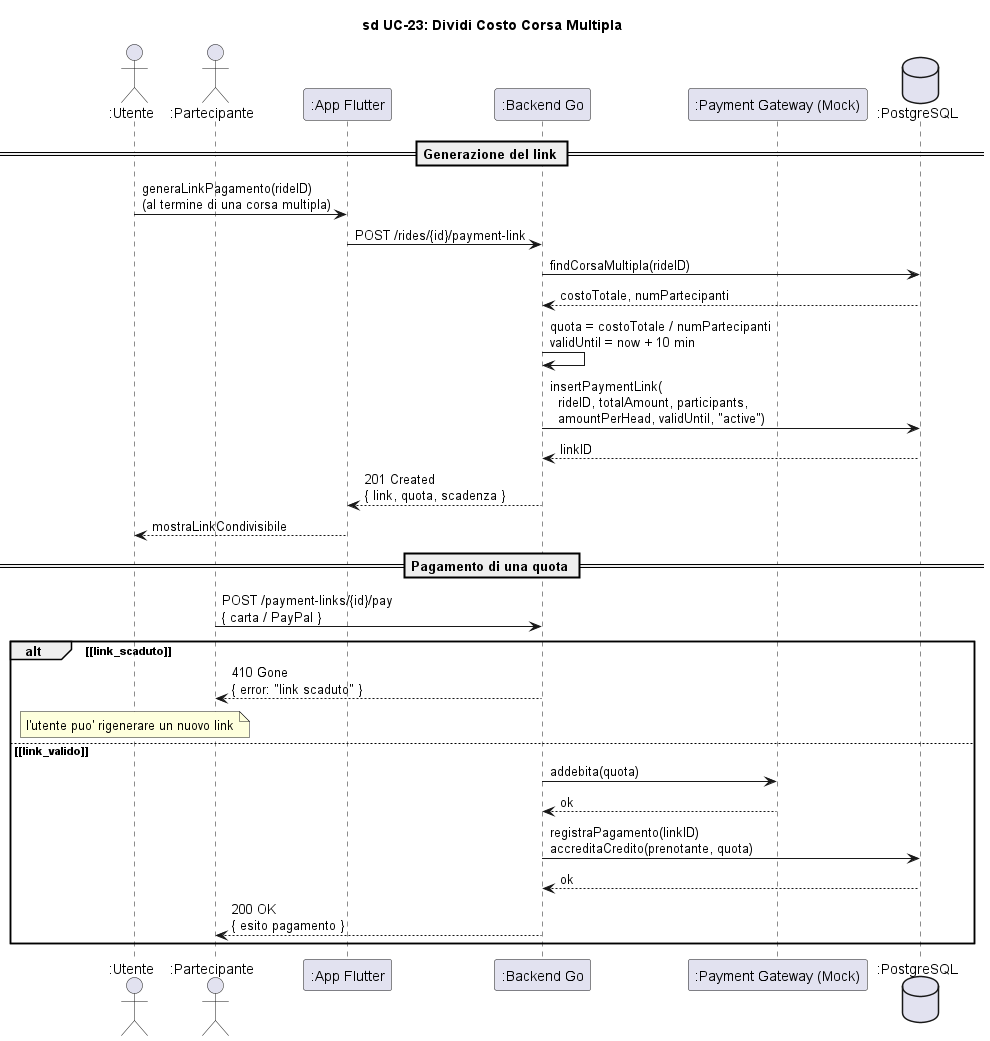

The diagram above was rendered by PlantUML. Its source (embedded in the PNG):
@startuml sd_UC23_DividiCosto

title sd UC-23: Dividi Costo Corsa Multipla

skinparam hyperlinkColor black
skinparam hyperlinkUnderline false

actor ":Utente" as Utente
actor ":Partecipante" as Part
participant ":App Flutter" as App
participant ":Backend Go" as Backend
participant ":Payment Gateway (Mock)" as Pay
database ":PostgreSQL" as DB

== Generazione del link ==

Utente -> App : generaLinkPagamento(rideID)\n(al termine di una corsa multipla)

App -> Backend : POST /rides/{id}/payment-link

Backend -> DB : findCorsaMultipla(rideID)
DB --> Backend : costoTotale, numPartecipanti

Backend -> Backend : quota = costoTotale / numPartecipanti\nvalidUntil = now + 10 min

Backend -> DB : insertPaymentLink(\n  rideID, totalAmount, participants,\n  amountPerHead, validUntil, "active")
DB --> Backend : linkID

Backend --> App : 201 Created\n{ link, quota, scadenza }
App --> Utente : mostraLinkCondivisibile

== Pagamento di una quota ==

Part -> Backend : POST /payment-links/{id}/pay\n{ carta / PayPal }

alt ~[link_scaduto~]
    Backend --> Part : 410 Gone\n{ error: "link scaduto" }
    note over Utente : l'utente puo' rigenerare un nuovo link
else ~[link_valido~]
    Backend -> Pay : addebita(quota)
    Pay --> Backend : ok
    Backend -> DB : registraPagamento(linkID)\naccreditaCredito(prenotante, quota)
    DB --> Backend : ok
    Backend --> Part : 200 OK\n{ esito pagamento }
end

@enduml